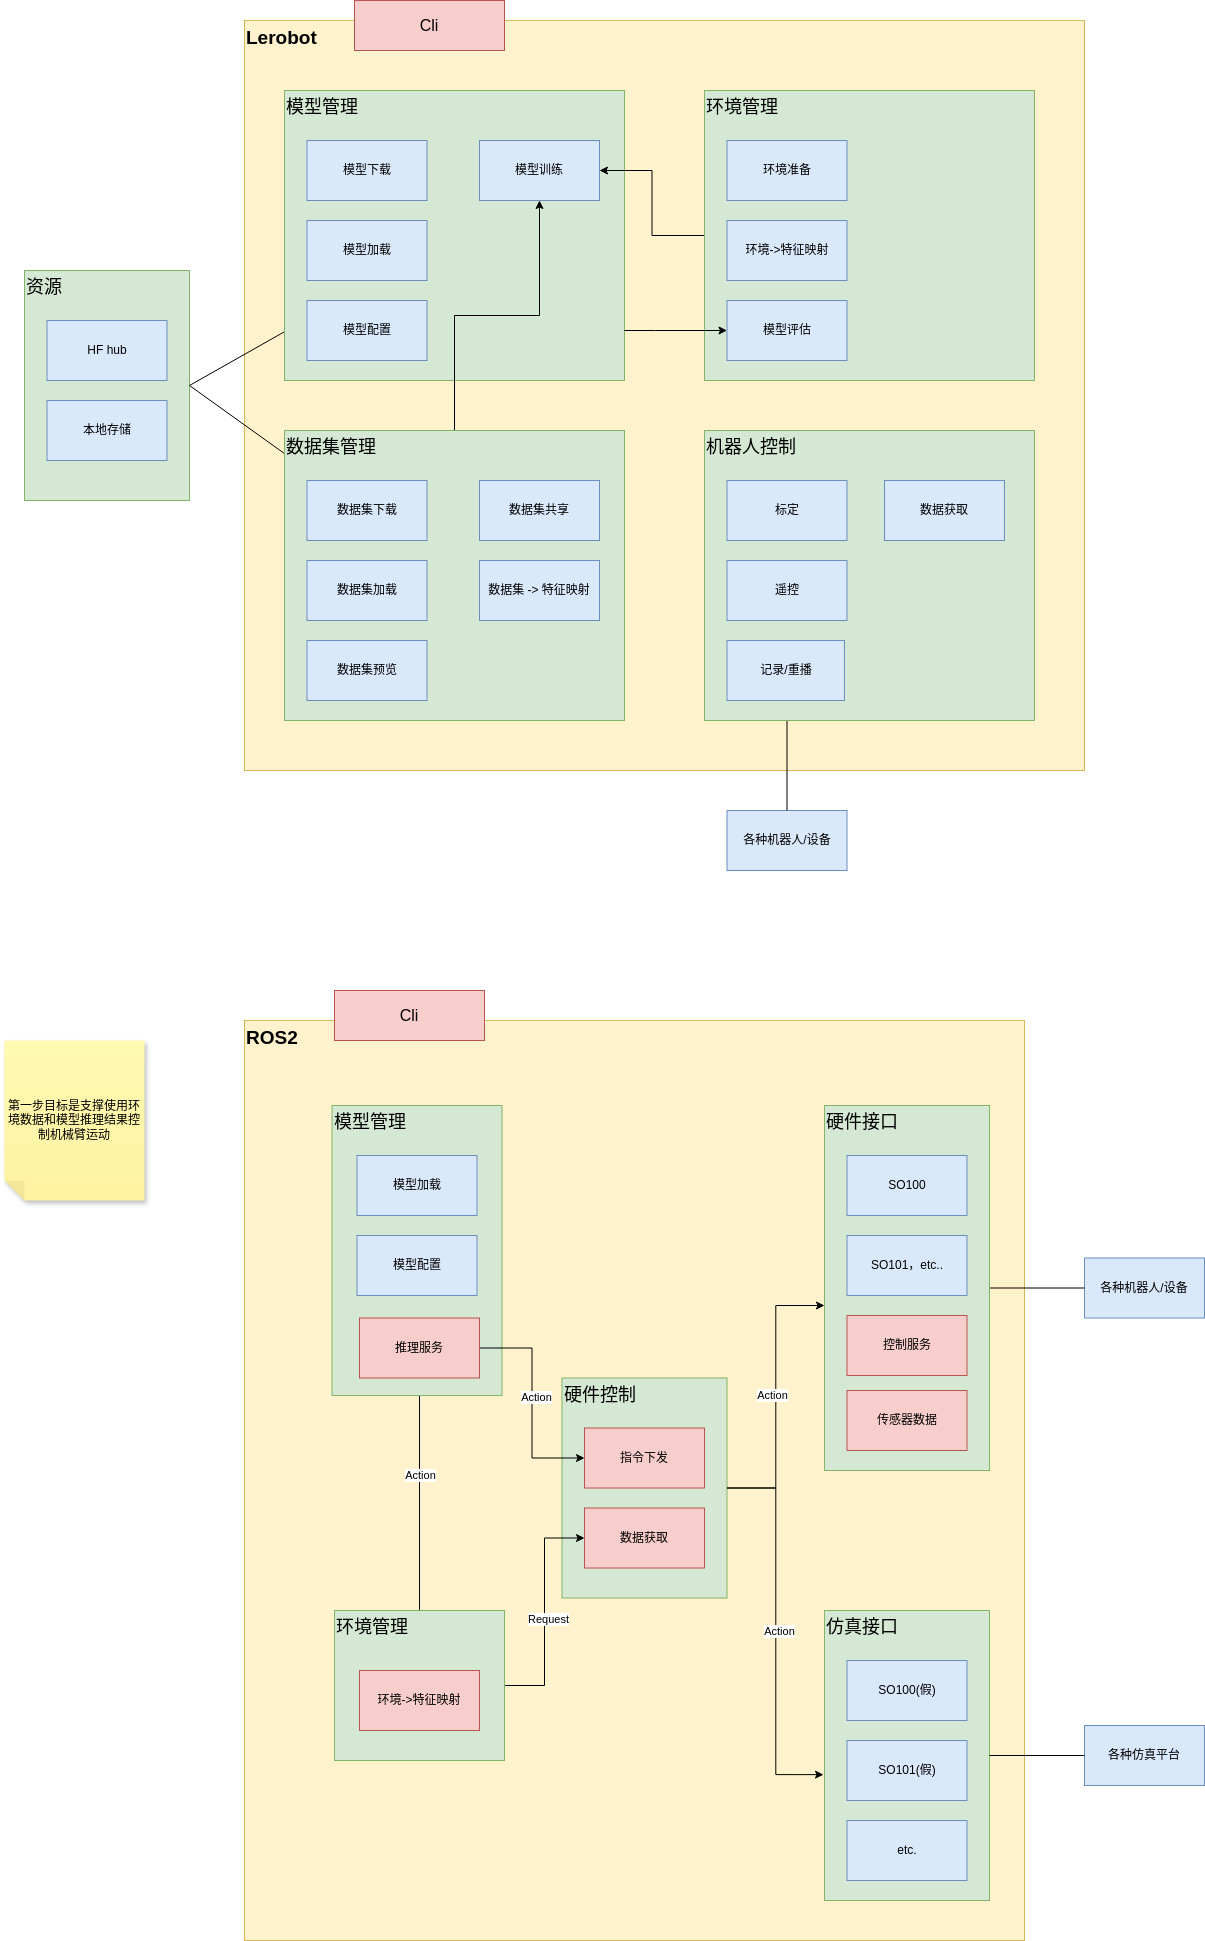

The diagram above was exported from draw.io. Its source (the exported page's mxGraphModel, read from the mxfile embedded in the PNG):
<mxGraphModel dx="3587" dy="1368" grid="1" gridSize="10" guides="1" tooltips="1" connect="1" arrows="1" fold="1" page="1" pageScale="1" pageWidth="850" pageHeight="1100" math="0" shadow="0">
  <root>
    <mxCell id="0" />
    <mxCell id="1" parent="0" />
    <mxCell id="82-weyaPdRbn6HKz-jmK-15" value="&lt;font style=&quot;font-size: 19px;&quot;&gt;&lt;b&gt;ROS2&lt;/b&gt;&lt;/font&gt;" style="rounded=0;whiteSpace=wrap;html=1;align=left;verticalAlign=top;fillColor=#fff2cc;strokeColor=#d6b656;" vertex="1" parent="1">
      <mxGeometry x="-1320" y="1170" width="780" height="920" as="geometry" />
    </mxCell>
    <mxCell id="82-weyaPdRbn6HKz-jmK-22" value="各种机器人/设备" style="rounded=0;whiteSpace=wrap;html=1;fillColor=#dae8fc;strokeColor=#6c8ebf;" vertex="1" parent="1">
      <mxGeometry x="-480" y="1407.5" width="120" height="60" as="geometry" />
    </mxCell>
    <mxCell id="82-weyaPdRbn6HKz-jmK-23" value="各种仿真平台" style="rounded=0;whiteSpace=wrap;html=1;fillColor=#dae8fc;strokeColor=#6c8ebf;" vertex="1" parent="1">
      <mxGeometry x="-480" y="1875" width="120" height="60" as="geometry" />
    </mxCell>
    <mxCell id="82-weyaPdRbn6HKz-jmK-24" value="" style="group" vertex="1" connectable="0" parent="1">
      <mxGeometry x="-740" y="1760" width="165" height="290" as="geometry" />
    </mxCell>
    <mxCell id="82-weyaPdRbn6HKz-jmK-25" value="&lt;font style=&quot;font-size: 18px;&quot;&gt;仿真接口&lt;/font&gt;" style="rounded=0;whiteSpace=wrap;html=1;align=left;verticalAlign=top;fillColor=#d5e8d4;strokeColor=#82b366;" vertex="1" parent="82-weyaPdRbn6HKz-jmK-24">
      <mxGeometry width="165" height="290" as="geometry" />
    </mxCell>
    <mxCell id="82-weyaPdRbn6HKz-jmK-26" value="SO100(假)" style="rounded=0;whiteSpace=wrap;html=1;fillColor=#dae8fc;strokeColor=#6c8ebf;" vertex="1" parent="82-weyaPdRbn6HKz-jmK-24">
      <mxGeometry x="22.5" y="50" width="120" height="60" as="geometry" />
    </mxCell>
    <mxCell id="82-weyaPdRbn6HKz-jmK-27" value="SO101(假)" style="rounded=0;whiteSpace=wrap;html=1;fillColor=#dae8fc;strokeColor=#6c8ebf;" vertex="1" parent="82-weyaPdRbn6HKz-jmK-24">
      <mxGeometry x="22.5" y="130" width="120" height="60" as="geometry" />
    </mxCell>
    <mxCell id="82-weyaPdRbn6HKz-jmK-28" value="etc." style="rounded=0;whiteSpace=wrap;html=1;fillColor=#dae8fc;strokeColor=#6c8ebf;" vertex="1" parent="82-weyaPdRbn6HKz-jmK-24">
      <mxGeometry x="22.5" y="210" width="120" height="60" as="geometry" />
    </mxCell>
    <mxCell id="82-weyaPdRbn6HKz-jmK-102" value="" style="group" vertex="1" connectable="0" parent="1">
      <mxGeometry x="-1002.5" y="1527.5" width="165" height="220" as="geometry" />
    </mxCell>
    <mxCell id="82-weyaPdRbn6HKz-jmK-98" value="&lt;span style=&quot;font-size: 18px;&quot;&gt;硬件控制&lt;/span&gt;" style="rounded=0;whiteSpace=wrap;html=1;align=left;verticalAlign=top;fillColor=#d5e8d4;strokeColor=#82b366;container=0;" vertex="1" parent="82-weyaPdRbn6HKz-jmK-102">
      <mxGeometry width="165" height="220" as="geometry" />
    </mxCell>
    <mxCell id="82-weyaPdRbn6HKz-jmK-99" value="指令下发" style="rounded=0;whiteSpace=wrap;html=1;fillColor=#f8cecc;strokeColor=#b85450;container=0;" vertex="1" parent="82-weyaPdRbn6HKz-jmK-102">
      <mxGeometry x="22.5" y="50" width="120" height="60" as="geometry" />
    </mxCell>
    <mxCell id="82-weyaPdRbn6HKz-jmK-100" value="数据获取" style="rounded=0;whiteSpace=wrap;html=1;fillColor=#f8cecc;strokeColor=#b85450;container=0;" vertex="1" parent="82-weyaPdRbn6HKz-jmK-102">
      <mxGeometry x="22.5" y="130" width="120" height="60" as="geometry" />
    </mxCell>
    <mxCell id="82-weyaPdRbn6HKz-jmK-54" value="&lt;span style=&quot;font-size: 19px;&quot;&gt;&lt;b&gt;Lerobot&lt;/b&gt;&lt;/span&gt;" style="rounded=0;whiteSpace=wrap;html=1;align=left;verticalAlign=top;container=0;fillColor=#fff2cc;strokeColor=#d6b656;" vertex="1" parent="1">
      <mxGeometry x="-1320" y="170" width="840" height="750" as="geometry" />
    </mxCell>
    <mxCell id="82-weyaPdRbn6HKz-jmK-105" value="&lt;span style=&quot;font-size: 18px;&quot;&gt;资源&lt;/span&gt;" style="rounded=0;whiteSpace=wrap;html=1;align=left;verticalAlign=top;fillColor=#d5e8d4;strokeColor=#82b366;container=0;" vertex="1" parent="1">
      <mxGeometry x="-1540" y="420" width="165" height="230" as="geometry" />
    </mxCell>
    <mxCell id="82-weyaPdRbn6HKz-jmK-106" value="HF hub" style="rounded=0;whiteSpace=wrap;html=1;fillColor=#dae8fc;strokeColor=#6c8ebf;container=0;" vertex="1" parent="1">
      <mxGeometry x="-1517.5" y="470" width="120" height="60" as="geometry" />
    </mxCell>
    <mxCell id="82-weyaPdRbn6HKz-jmK-107" value="本地存储" style="rounded=0;whiteSpace=wrap;html=1;fillColor=#dae8fc;strokeColor=#6c8ebf;container=0;" vertex="1" parent="1">
      <mxGeometry x="-1517.5" y="550" width="120" height="60" as="geometry" />
    </mxCell>
    <mxCell id="82-weyaPdRbn6HKz-jmK-109" value="&lt;font style=&quot;font-size: 16px;&quot;&gt;Cli&lt;/font&gt;" style="rounded=0;whiteSpace=wrap;html=1;fillColor=#f8cecc;strokeColor=#b85450;" vertex="1" parent="1">
      <mxGeometry x="-1210" y="150" width="150" height="50" as="geometry" />
    </mxCell>
    <mxCell id="82-weyaPdRbn6HKz-jmK-111" style="rounded=0;orthogonalLoop=1;jettySize=auto;html=1;entryX=1;entryY=0.5;entryDx=0;entryDy=0;endArrow=none;startFill=0;" edge="1" parent="1" source="82-weyaPdRbn6HKz-jmK-65" target="82-weyaPdRbn6HKz-jmK-105">
      <mxGeometry relative="1" as="geometry" />
    </mxCell>
    <mxCell id="82-weyaPdRbn6HKz-jmK-112" style="rounded=0;orthogonalLoop=1;jettySize=auto;html=1;entryX=1;entryY=0.5;entryDx=0;entryDy=0;endArrow=none;startFill=0;" edge="1" parent="1" source="82-weyaPdRbn6HKz-jmK-75" target="82-weyaPdRbn6HKz-jmK-105">
      <mxGeometry relative="1" as="geometry" />
    </mxCell>
    <mxCell id="82-weyaPdRbn6HKz-jmK-65" value="&lt;span style=&quot;font-size: 18px;&quot;&gt;模型管理&lt;/span&gt;" style="rounded=0;whiteSpace=wrap;html=1;align=left;verticalAlign=top;fillColor=#d5e8d4;strokeColor=#82b366;container=0;" vertex="1" parent="1">
      <mxGeometry x="-1280" y="240" width="340" height="290" as="geometry" />
    </mxCell>
    <mxCell id="82-weyaPdRbn6HKz-jmK-66" value="模型下载" style="rounded=0;whiteSpace=wrap;html=1;fillColor=#dae8fc;strokeColor=#6c8ebf;container=0;" vertex="1" parent="1">
      <mxGeometry x="-1257.5" y="290" width="120" height="60" as="geometry" />
    </mxCell>
    <mxCell id="82-weyaPdRbn6HKz-jmK-67" value="模型加载" style="rounded=0;whiteSpace=wrap;html=1;fillColor=#dae8fc;strokeColor=#6c8ebf;container=0;" vertex="1" parent="1">
      <mxGeometry x="-1257.5" y="370" width="120" height="60" as="geometry" />
    </mxCell>
    <mxCell id="82-weyaPdRbn6HKz-jmK-68" value="模型配置" style="rounded=0;whiteSpace=wrap;html=1;fillColor=#dae8fc;strokeColor=#6c8ebf;container=0;" vertex="1" parent="1">
      <mxGeometry x="-1257.5" y="450" width="120" height="60" as="geometry" />
    </mxCell>
    <mxCell id="82-weyaPdRbn6HKz-jmK-113" style="rounded=0;orthogonalLoop=1;jettySize=auto;html=1;entryX=0;entryY=0.5;entryDx=0;entryDy=0;endArrow=none;startFill=0;" edge="1" parent="1" source="82-weyaPdRbn6HKz-jmK-9" target="82-weyaPdRbn6HKz-jmK-22">
      <mxGeometry relative="1" as="geometry" />
    </mxCell>
    <mxCell id="82-weyaPdRbn6HKz-jmK-114" style="rounded=0;orthogonalLoop=1;jettySize=auto;html=1;entryX=0;entryY=0.5;entryDx=0;entryDy=0;endArrow=none;startFill=0;" edge="1" parent="1" source="82-weyaPdRbn6HKz-jmK-25" target="82-weyaPdRbn6HKz-jmK-23">
      <mxGeometry relative="1" as="geometry" />
    </mxCell>
    <mxCell id="82-weyaPdRbn6HKz-jmK-127" style="edgeStyle=orthogonalEdgeStyle;rounded=0;orthogonalLoop=1;jettySize=auto;html=1;entryX=0.5;entryY=1;entryDx=0;entryDy=0;" edge="1" parent="1" source="82-weyaPdRbn6HKz-jmK-75" target="82-weyaPdRbn6HKz-jmK-117">
      <mxGeometry relative="1" as="geometry" />
    </mxCell>
    <mxCell id="82-weyaPdRbn6HKz-jmK-75" value="&lt;span style=&quot;font-size: 18px;&quot;&gt;数据集管理&lt;/span&gt;" style="rounded=0;whiteSpace=wrap;html=1;align=left;verticalAlign=top;fillColor=#d5e8d4;strokeColor=#82b366;container=0;" vertex="1" parent="1">
      <mxGeometry x="-1280" y="580" width="340" height="290" as="geometry" />
    </mxCell>
    <mxCell id="82-weyaPdRbn6HKz-jmK-76" value="数据集下载" style="rounded=0;whiteSpace=wrap;html=1;fillColor=#dae8fc;strokeColor=#6c8ebf;container=0;" vertex="1" parent="1">
      <mxGeometry x="-1257.5" y="630" width="120" height="60" as="geometry" />
    </mxCell>
    <mxCell id="82-weyaPdRbn6HKz-jmK-77" value="数据集加载" style="rounded=0;whiteSpace=wrap;html=1;fillColor=#dae8fc;strokeColor=#6c8ebf;container=0;" vertex="1" parent="1">
      <mxGeometry x="-1257.5" y="710" width="120" height="60" as="geometry" />
    </mxCell>
    <mxCell id="82-weyaPdRbn6HKz-jmK-78" value="数据集预览" style="rounded=0;whiteSpace=wrap;html=1;fillColor=#dae8fc;strokeColor=#6c8ebf;container=0;" vertex="1" parent="1">
      <mxGeometry x="-1257.5" y="790" width="120" height="60" as="geometry" />
    </mxCell>
    <mxCell id="82-weyaPdRbn6HKz-jmK-115" value="数据集共享" style="rounded=0;whiteSpace=wrap;html=1;fillColor=#dae8fc;strokeColor=#6c8ebf;container=0;" vertex="1" parent="1">
      <mxGeometry x="-1085" y="630" width="120" height="60" as="geometry" />
    </mxCell>
    <mxCell id="82-weyaPdRbn6HKz-jmK-116" value="数据集 -&amp;gt; 特征映射" style="rounded=0;whiteSpace=wrap;html=1;fillColor=#dae8fc;strokeColor=#6c8ebf;container=0;" vertex="1" parent="1">
      <mxGeometry x="-1085" y="710" width="120" height="60" as="geometry" />
    </mxCell>
    <mxCell id="82-weyaPdRbn6HKz-jmK-117" value="模型训练" style="rounded=0;whiteSpace=wrap;html=1;fillColor=#dae8fc;strokeColor=#6c8ebf;container=0;" vertex="1" parent="1">
      <mxGeometry x="-1085" y="290" width="120" height="60" as="geometry" />
    </mxCell>
    <mxCell id="82-weyaPdRbn6HKz-jmK-123" value="各种机器人/设备" style="rounded=0;whiteSpace=wrap;html=1;fillColor=#dae8fc;strokeColor=#6c8ebf;container=0;" vertex="1" parent="1">
      <mxGeometry x="-837.5" y="960" width="120" height="60" as="geometry" />
    </mxCell>
    <mxCell id="82-weyaPdRbn6HKz-jmK-124" style="edgeStyle=orthogonalEdgeStyle;rounded=0;orthogonalLoop=1;jettySize=auto;html=1;entryX=0.5;entryY=0;entryDx=0;entryDy=0;endArrow=none;startFill=0;" edge="1" parent="1" source="82-weyaPdRbn6HKz-jmK-86" target="82-weyaPdRbn6HKz-jmK-123">
      <mxGeometry relative="1" as="geometry">
        <Array as="points">
          <mxPoint x="-777" y="915" />
        </Array>
      </mxGeometry>
    </mxCell>
    <mxCell id="82-weyaPdRbn6HKz-jmK-86" value="&lt;span style=&quot;font-size: 18px;&quot;&gt;机器人控制&lt;/span&gt;" style="rounded=0;whiteSpace=wrap;html=1;align=left;verticalAlign=top;fillColor=#d5e8d4;strokeColor=#82b366;container=0;" vertex="1" parent="1">
      <mxGeometry x="-860" y="580" width="330" height="290" as="geometry" />
    </mxCell>
    <mxCell id="82-weyaPdRbn6HKz-jmK-87" value="标定" style="rounded=0;whiteSpace=wrap;html=1;fillColor=#dae8fc;strokeColor=#6c8ebf;container=0;" vertex="1" parent="1">
      <mxGeometry x="-837.5" y="630" width="120" height="60" as="geometry" />
    </mxCell>
    <mxCell id="82-weyaPdRbn6HKz-jmK-88" value="遥控" style="rounded=0;whiteSpace=wrap;html=1;fillColor=#dae8fc;strokeColor=#6c8ebf;container=0;" vertex="1" parent="1">
      <mxGeometry x="-837.5" y="710" width="120" height="60" as="geometry" />
    </mxCell>
    <mxCell id="82-weyaPdRbn6HKz-jmK-89" value="记录/重播" style="rounded=0;whiteSpace=wrap;html=1;fillColor=#dae8fc;strokeColor=#6c8ebf;container=0;" vertex="1" parent="1">
      <mxGeometry x="-837.5" y="790" width="117.5" height="60" as="geometry" />
    </mxCell>
    <mxCell id="82-weyaPdRbn6HKz-jmK-126" style="edgeStyle=orthogonalEdgeStyle;rounded=0;orthogonalLoop=1;jettySize=auto;html=1;entryX=1;entryY=0.5;entryDx=0;entryDy=0;" edge="1" parent="1" source="82-weyaPdRbn6HKz-jmK-80" target="82-weyaPdRbn6HKz-jmK-117">
      <mxGeometry relative="1" as="geometry" />
    </mxCell>
    <mxCell id="82-weyaPdRbn6HKz-jmK-80" value="&lt;span style=&quot;font-size: 18px;&quot;&gt;环境管理&lt;/span&gt;" style="rounded=0;whiteSpace=wrap;html=1;align=left;verticalAlign=top;fillColor=#d5e8d4;strokeColor=#82b366;container=0;" vertex="1" parent="1">
      <mxGeometry x="-860" y="240" width="330" height="290" as="geometry" />
    </mxCell>
    <mxCell id="82-weyaPdRbn6HKz-jmK-81" value="环境准备" style="rounded=0;whiteSpace=wrap;html=1;fillColor=#dae8fc;strokeColor=#6c8ebf;container=0;" vertex="1" parent="1">
      <mxGeometry x="-837.5" y="290" width="120" height="60" as="geometry" />
    </mxCell>
    <mxCell id="82-weyaPdRbn6HKz-jmK-82" value="环境-&amp;gt;特征映射" style="rounded=0;whiteSpace=wrap;html=1;fillColor=#dae8fc;strokeColor=#6c8ebf;container=0;" vertex="1" parent="1">
      <mxGeometry x="-837.5" y="370" width="120" height="60" as="geometry" />
    </mxCell>
    <mxCell id="82-weyaPdRbn6HKz-jmK-83" value="模型评估" style="rounded=0;whiteSpace=wrap;html=1;fillColor=#dae8fc;strokeColor=#6c8ebf;container=0;" vertex="1" parent="1">
      <mxGeometry x="-837.5" y="450" width="120" height="60" as="geometry" />
    </mxCell>
    <mxCell id="82-weyaPdRbn6HKz-jmK-125" value="数据获取" style="rounded=0;whiteSpace=wrap;html=1;fillColor=#dae8fc;strokeColor=#6c8ebf;container=0;" vertex="1" parent="1">
      <mxGeometry x="-680" y="630" width="120" height="60" as="geometry" />
    </mxCell>
    <mxCell id="82-weyaPdRbn6HKz-jmK-9" value="&lt;font style=&quot;font-size: 18px;&quot;&gt;硬件接口&lt;/font&gt;" style="rounded=0;whiteSpace=wrap;html=1;align=left;verticalAlign=top;fillColor=#d5e8d4;strokeColor=#82b366;container=0;" vertex="1" parent="1">
      <mxGeometry x="-740" y="1255" width="165" height="365" as="geometry" />
    </mxCell>
    <mxCell id="82-weyaPdRbn6HKz-jmK-10" value="SO100" style="rounded=0;whiteSpace=wrap;html=1;fillColor=#dae8fc;strokeColor=#6c8ebf;container=0;" vertex="1" parent="1">
      <mxGeometry x="-717.5" y="1305" width="120" height="60" as="geometry" />
    </mxCell>
    <mxCell id="82-weyaPdRbn6HKz-jmK-11" value="SO101，etc.." style="rounded=0;whiteSpace=wrap;html=1;fillColor=#dae8fc;strokeColor=#6c8ebf;container=0;" vertex="1" parent="1">
      <mxGeometry x="-717.5" y="1385" width="120" height="60" as="geometry" />
    </mxCell>
    <mxCell id="82-weyaPdRbn6HKz-jmK-12" value="控制服务" style="rounded=0;whiteSpace=wrap;html=1;fillColor=#f8cecc;strokeColor=#b85450;container=0;" vertex="1" parent="1">
      <mxGeometry x="-717.5" y="1465" width="120" height="60" as="geometry" />
    </mxCell>
    <mxCell id="82-weyaPdRbn6HKz-jmK-135" value="传感器数据" style="rounded=0;whiteSpace=wrap;html=1;fillColor=#f8cecc;strokeColor=#b85450;container=0;" vertex="1" parent="1">
      <mxGeometry x="-717.5" y="1540" width="120" height="60" as="geometry" />
    </mxCell>
    <mxCell id="82-weyaPdRbn6HKz-jmK-136" style="edgeStyle=orthogonalEdgeStyle;rounded=0;orthogonalLoop=1;jettySize=auto;html=1;entryX=0;entryY=0.548;entryDx=0;entryDy=0;entryPerimeter=0;" edge="1" parent="1" source="82-weyaPdRbn6HKz-jmK-98" target="82-weyaPdRbn6HKz-jmK-9">
      <mxGeometry relative="1" as="geometry" />
    </mxCell>
    <mxCell id="82-weyaPdRbn6HKz-jmK-137" value="Action" style="edgeLabel;html=1;align=center;verticalAlign=middle;resizable=0;points=[];" vertex="1" connectable="0" parent="82-weyaPdRbn6HKz-jmK-136">
      <mxGeometry x="0.0108" y="5" relative="1" as="geometry">
        <mxPoint x="1" as="offset" />
      </mxGeometry>
    </mxCell>
    <mxCell id="82-weyaPdRbn6HKz-jmK-139" style="edgeStyle=orthogonalEdgeStyle;rounded=0;orthogonalLoop=1;jettySize=auto;html=1;entryX=-0.006;entryY=0.566;entryDx=0;entryDy=0;entryPerimeter=0;" edge="1" parent="1" source="82-weyaPdRbn6HKz-jmK-98" target="82-weyaPdRbn6HKz-jmK-25">
      <mxGeometry relative="1" as="geometry" />
    </mxCell>
    <mxCell id="82-weyaPdRbn6HKz-jmK-140" value="Action" style="edgeLabel;html=1;align=center;verticalAlign=middle;resizable=0;points=[];" vertex="1" connectable="0" parent="82-weyaPdRbn6HKz-jmK-139">
      <mxGeometry x="-0.0045" y="3" relative="1" as="geometry">
        <mxPoint y="1" as="offset" />
      </mxGeometry>
    </mxCell>
    <mxCell id="82-weyaPdRbn6HKz-jmK-155" style="edgeStyle=orthogonalEdgeStyle;rounded=0;orthogonalLoop=1;jettySize=auto;html=1;entryX=0;entryY=0.5;entryDx=0;entryDy=0;" edge="1" parent="1" source="82-weyaPdRbn6HKz-jmK-142" target="82-weyaPdRbn6HKz-jmK-100">
      <mxGeometry relative="1" as="geometry" />
    </mxCell>
    <mxCell id="82-weyaPdRbn6HKz-jmK-156" value="Request" style="edgeLabel;html=1;align=center;verticalAlign=middle;resizable=0;points=[];" vertex="1" connectable="0" parent="82-weyaPdRbn6HKz-jmK-155">
      <mxGeometry x="-0.0593" y="-3" relative="1" as="geometry">
        <mxPoint as="offset" />
      </mxGeometry>
    </mxCell>
    <mxCell id="82-weyaPdRbn6HKz-jmK-158" style="edgeStyle=orthogonalEdgeStyle;rounded=0;orthogonalLoop=1;jettySize=auto;html=1;" edge="1" parent="1" source="82-weyaPdRbn6HKz-jmK-142" target="82-weyaPdRbn6HKz-jmK-152">
      <mxGeometry relative="1" as="geometry" />
    </mxCell>
    <mxCell id="82-weyaPdRbn6HKz-jmK-159" value="Action" style="edgeLabel;html=1;align=center;verticalAlign=middle;resizable=0;points=[];" vertex="1" connectable="0" parent="82-weyaPdRbn6HKz-jmK-158">
      <mxGeometry x="0.1699" relative="1" as="geometry">
        <mxPoint as="offset" />
      </mxGeometry>
    </mxCell>
    <mxCell id="82-weyaPdRbn6HKz-jmK-142" value="&lt;span style=&quot;font-size: 18px;&quot;&gt;环境管理&lt;/span&gt;" style="rounded=0;whiteSpace=wrap;html=1;align=left;verticalAlign=top;fillColor=#d5e8d4;strokeColor=#82b366;container=0;" vertex="1" parent="1">
      <mxGeometry x="-1230" y="1760" width="170" height="150" as="geometry" />
    </mxCell>
    <mxCell id="82-weyaPdRbn6HKz-jmK-144" value="环境-&amp;gt;特征映射" style="rounded=0;whiteSpace=wrap;html=1;fillColor=#f8cecc;strokeColor=#b85450;container=0;" vertex="1" parent="1">
      <mxGeometry x="-1205" y="1820" width="120" height="60" as="geometry" />
    </mxCell>
    <mxCell id="82-weyaPdRbn6HKz-jmK-146" value="&lt;span style=&quot;font-size: 18px;&quot;&gt;模型管理&lt;/span&gt;" style="rounded=0;whiteSpace=wrap;html=1;align=left;verticalAlign=top;fillColor=#d5e8d4;strokeColor=#82b366;container=0;" vertex="1" parent="1">
      <mxGeometry x="-1232.5" y="1255" width="170" height="290" as="geometry" />
    </mxCell>
    <mxCell id="82-weyaPdRbn6HKz-jmK-148" value="模型加载" style="rounded=0;whiteSpace=wrap;html=1;fillColor=#dae8fc;strokeColor=#6c8ebf;container=0;" vertex="1" parent="1">
      <mxGeometry x="-1207.5" y="1305" width="120" height="60" as="geometry" />
    </mxCell>
    <mxCell id="82-weyaPdRbn6HKz-jmK-149" value="模型配置" style="rounded=0;whiteSpace=wrap;html=1;fillColor=#dae8fc;strokeColor=#6c8ebf;container=0;" vertex="1" parent="1">
      <mxGeometry x="-1207.5" y="1385" width="120" height="60" as="geometry" />
    </mxCell>
    <mxCell id="82-weyaPdRbn6HKz-jmK-151" value="&lt;font style=&quot;font-size: 16px;&quot;&gt;Cli&lt;/font&gt;" style="rounded=0;whiteSpace=wrap;html=1;fillColor=#f8cecc;strokeColor=#b85450;" vertex="1" parent="1">
      <mxGeometry x="-1230" y="1140" width="150" height="50" as="geometry" />
    </mxCell>
    <mxCell id="82-weyaPdRbn6HKz-jmK-160" style="edgeStyle=orthogonalEdgeStyle;rounded=0;orthogonalLoop=1;jettySize=auto;html=1;entryX=0;entryY=0.5;entryDx=0;entryDy=0;" edge="1" parent="1" source="82-weyaPdRbn6HKz-jmK-152" target="82-weyaPdRbn6HKz-jmK-99">
      <mxGeometry relative="1" as="geometry" />
    </mxCell>
    <mxCell id="82-weyaPdRbn6HKz-jmK-161" value="Action" style="edgeLabel;html=1;align=center;verticalAlign=middle;resizable=0;points=[];" vertex="1" connectable="0" parent="82-weyaPdRbn6HKz-jmK-160">
      <mxGeometry x="-0.0605" y="4" relative="1" as="geometry">
        <mxPoint as="offset" />
      </mxGeometry>
    </mxCell>
    <mxCell id="82-weyaPdRbn6HKz-jmK-152" value="推理服务" style="rounded=0;whiteSpace=wrap;html=1;fillColor=#f8cecc;strokeColor=#b85450;container=0;" vertex="1" parent="1">
      <mxGeometry x="-1205" y="1467.5" width="120" height="60" as="geometry" />
    </mxCell>
    <mxCell id="82-weyaPdRbn6HKz-jmK-153" style="edgeStyle=orthogonalEdgeStyle;rounded=0;orthogonalLoop=1;jettySize=auto;html=1;entryX=0;entryY=0.5;entryDx=0;entryDy=0;" edge="1" parent="1" source="82-weyaPdRbn6HKz-jmK-65" target="82-weyaPdRbn6HKz-jmK-83">
      <mxGeometry relative="1" as="geometry">
        <Array as="points">
          <mxPoint x="-910" y="480" />
          <mxPoint x="-910" y="480" />
        </Array>
      </mxGeometry>
    </mxCell>
    <mxCell id="82-weyaPdRbn6HKz-jmK-154" value="第一步目标是支撑使用环境数据和模型推理结果控制机械臂运动" style="shape=note;whiteSpace=wrap;html=1;backgroundOutline=1;fontColor=#000000;darkOpacity=0.05;fillColor=#FFF9B2;strokeColor=none;fillStyle=solid;direction=west;gradientDirection=north;gradientColor=#FFF2A1;shadow=1;size=20;pointerEvents=1;" vertex="1" parent="1">
      <mxGeometry x="-1560" y="1190" width="140" height="160" as="geometry" />
    </mxCell>
  </root>
</mxGraphModel>